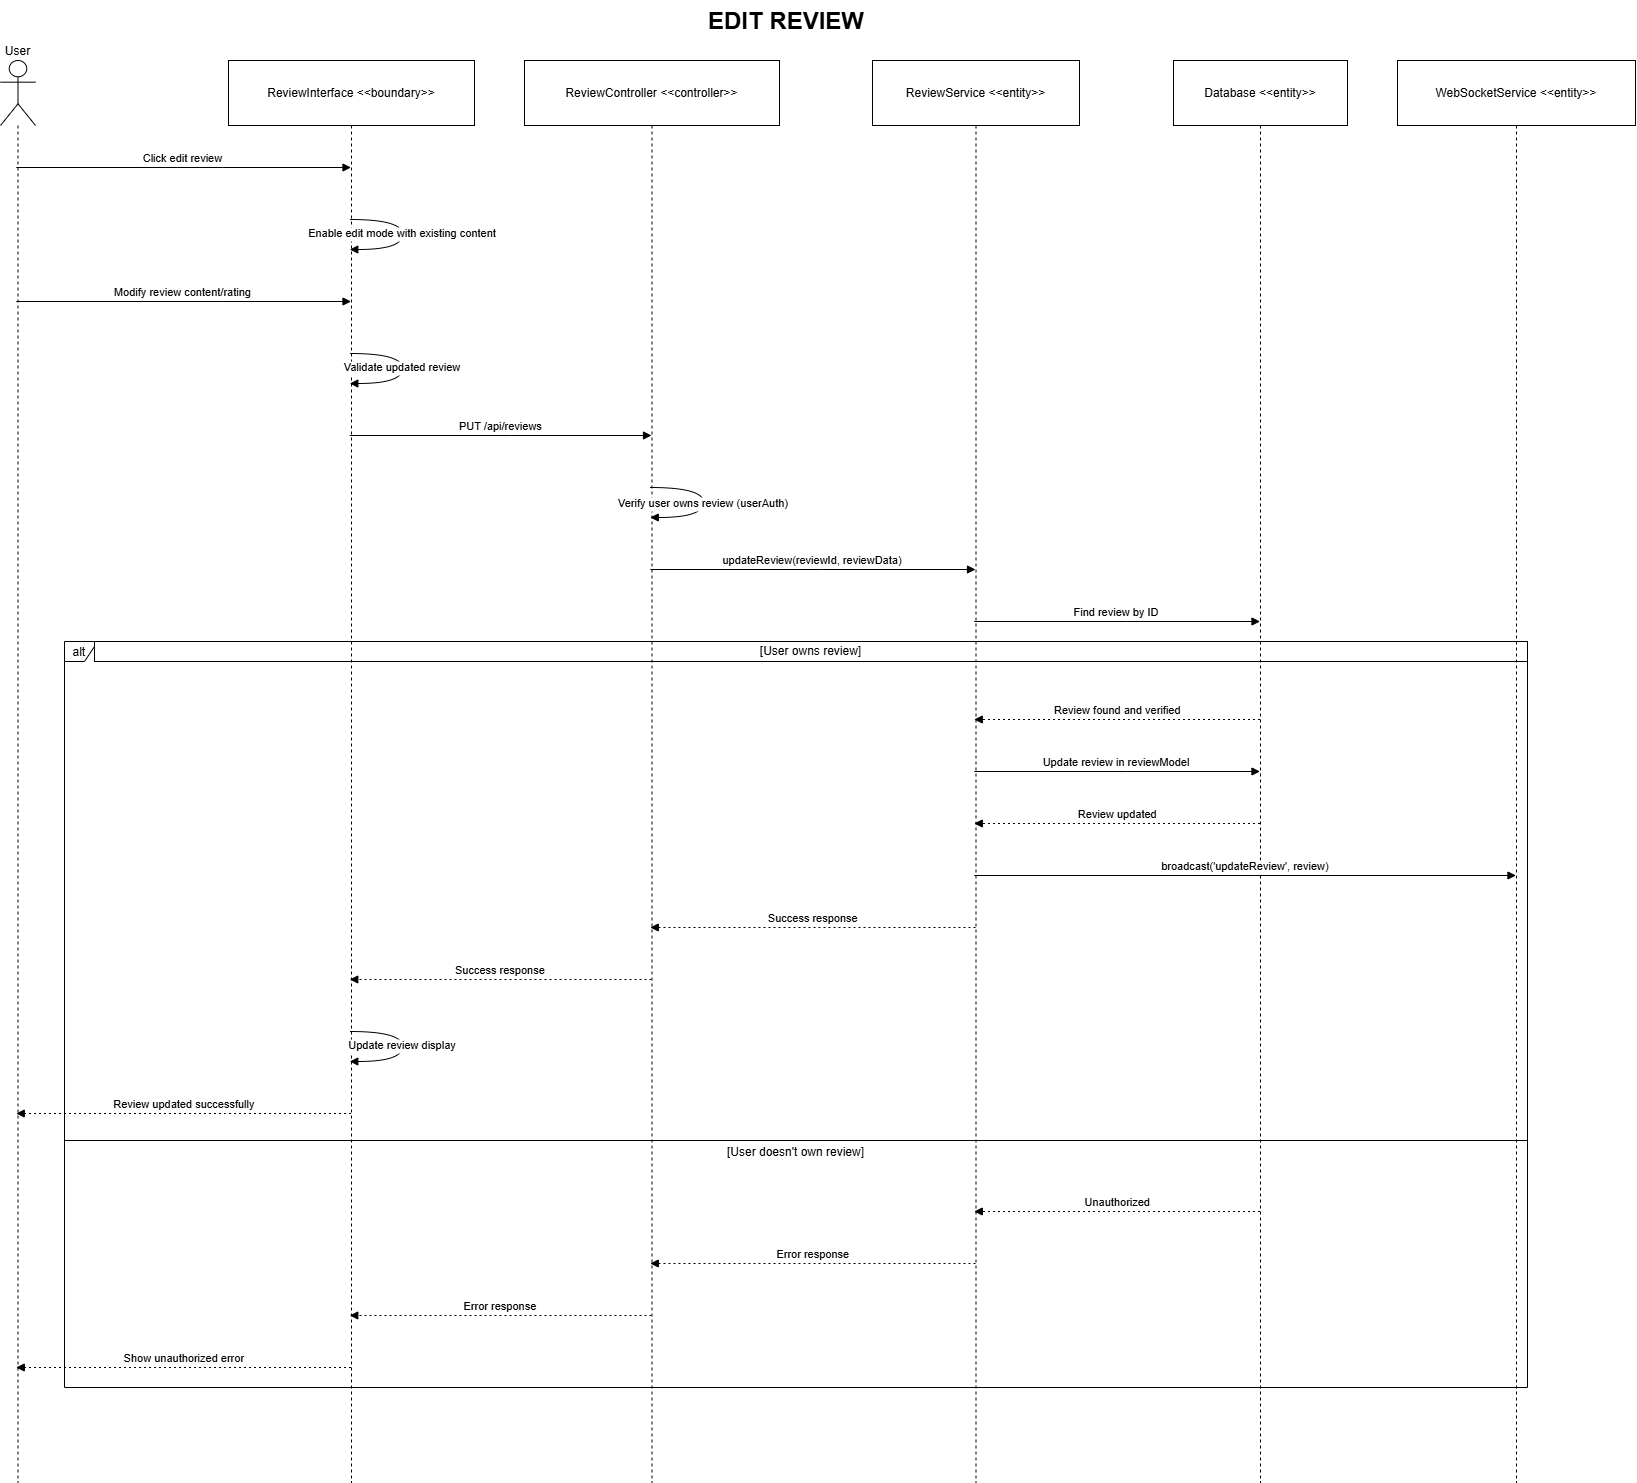

The diagram above was exported from draw.io. Its source (the exported page's mxGraphModel, read from the mxfile embedded in the PNG):
<mxGraphModel dx="3700" dy="1976" grid="1" gridSize="10" guides="1" tooltips="1" connect="1" arrows="1" fold="1" page="1" pageScale="1" pageWidth="1169" pageHeight="827" math="0" shadow="0">
  <root>
    <mxCell id="0" />
    <mxCell id="1" parent="0" />
    <mxCell id="gcXTfYZs9YNcvvMxf6m2-1" value="User" style="shape=umlLifeline;perimeter=lifelinePerimeter;whiteSpace=wrap;container=1;dropTarget=0;collapsible=0;recursiveResize=0;outlineConnect=0;portConstraint=eastwest;newEdgeStyle={&quot;edgeStyle&quot;:&quot;elbowEdgeStyle&quot;,&quot;elbow&quot;:&quot;vertical&quot;,&quot;curved&quot;:0,&quot;rounded&quot;:0};participant=umlActor;verticalAlign=bottom;labelPosition=center;verticalLabelPosition=top;align=center;size=65;" vertex="1" parent="1">
      <mxGeometry x="150" y="100" width="35" height="1422" as="geometry" />
    </mxCell>
    <mxCell id="gcXTfYZs9YNcvvMxf6m2-2" value="ReviewInterface &lt;&lt;boundary&gt;&gt;" style="shape=umlLifeline;perimeter=lifelinePerimeter;whiteSpace=wrap;container=1;dropTarget=0;collapsible=0;recursiveResize=0;outlineConnect=0;portConstraint=eastwest;newEdgeStyle={&quot;edgeStyle&quot;:&quot;elbowEdgeStyle&quot;,&quot;elbow&quot;:&quot;vertical&quot;,&quot;curved&quot;:0,&quot;rounded&quot;:0};size=65;" vertex="1" parent="1">
      <mxGeometry x="378" y="100" width="246" height="1422" as="geometry" />
    </mxCell>
    <mxCell id="gcXTfYZs9YNcvvMxf6m2-3" value="ReviewController &lt;&lt;controller&gt;&gt;" style="shape=umlLifeline;perimeter=lifelinePerimeter;whiteSpace=wrap;container=1;dropTarget=0;collapsible=0;recursiveResize=0;outlineConnect=0;portConstraint=eastwest;newEdgeStyle={&quot;edgeStyle&quot;:&quot;elbowEdgeStyle&quot;,&quot;elbow&quot;:&quot;vertical&quot;,&quot;curved&quot;:0,&quot;rounded&quot;:0};size=65;" vertex="1" parent="1">
      <mxGeometry x="674" y="100" width="255" height="1422" as="geometry" />
    </mxCell>
    <mxCell id="gcXTfYZs9YNcvvMxf6m2-4" value="ReviewService &lt;&lt;entity&gt;&gt;" style="shape=umlLifeline;perimeter=lifelinePerimeter;whiteSpace=wrap;container=1;dropTarget=0;collapsible=0;recursiveResize=0;outlineConnect=0;portConstraint=eastwest;newEdgeStyle={&quot;edgeStyle&quot;:&quot;elbowEdgeStyle&quot;,&quot;elbow&quot;:&quot;vertical&quot;,&quot;curved&quot;:0,&quot;rounded&quot;:0};size=65;" vertex="1" parent="1">
      <mxGeometry x="1022" y="100" width="207" height="1422" as="geometry" />
    </mxCell>
    <mxCell id="gcXTfYZs9YNcvvMxf6m2-5" value="Database &lt;&lt;entity&gt;&gt;" style="shape=umlLifeline;perimeter=lifelinePerimeter;whiteSpace=wrap;container=1;dropTarget=0;collapsible=0;recursiveResize=0;outlineConnect=0;portConstraint=eastwest;newEdgeStyle={&quot;edgeStyle&quot;:&quot;elbowEdgeStyle&quot;,&quot;elbow&quot;:&quot;vertical&quot;,&quot;curved&quot;:0,&quot;rounded&quot;:0};size=65;" vertex="1" parent="1">
      <mxGeometry x="1323" y="100" width="174" height="1422" as="geometry" />
    </mxCell>
    <mxCell id="gcXTfYZs9YNcvvMxf6m2-6" value="WebSocketService &lt;&lt;entity&gt;&gt;" style="shape=umlLifeline;perimeter=lifelinePerimeter;whiteSpace=wrap;container=1;dropTarget=0;collapsible=0;recursiveResize=0;outlineConnect=0;portConstraint=eastwest;newEdgeStyle={&quot;edgeStyle&quot;:&quot;elbowEdgeStyle&quot;,&quot;elbow&quot;:&quot;vertical&quot;,&quot;curved&quot;:0,&quot;rounded&quot;:0};size=65;" vertex="1" parent="1">
      <mxGeometry x="1547" y="100" width="238" height="1422" as="geometry" />
    </mxCell>
    <mxCell id="gcXTfYZs9YNcvvMxf6m2-7" value="alt" style="shape=umlFrame;dashed=0;pointerEvents=0;dropTarget=0;strokeColor=#000000;height=20;width=30" vertex="1" parent="1">
      <mxGeometry x="214" y="681" width="1463" height="746" as="geometry" />
    </mxCell>
    <mxCell id="gcXTfYZs9YNcvvMxf6m2-8" value="[User owns review]" style="text;strokeColor=#000000;fillColor=none;align=center;verticalAlign=middle;whiteSpace=wrap;" vertex="1" parent="gcXTfYZs9YNcvvMxf6m2-7">
      <mxGeometry x="30" width="1433" height="20" as="geometry" />
    </mxCell>
    <mxCell id="gcXTfYZs9YNcvvMxf6m2-9" value="[User doesn't own review]" style="shape=line;dashed=0;whiteSpace=wrap;verticalAlign=top;labelPosition=center;verticalLabelPosition=middle;align=center;strokeColor=#000000;" vertex="1" parent="gcXTfYZs9YNcvvMxf6m2-7">
      <mxGeometry y="497" width="1463" height="4" as="geometry" />
    </mxCell>
    <mxCell id="gcXTfYZs9YNcvvMxf6m2-10" value="Click edit review" style="verticalAlign=bottom;edgeStyle=elbowEdgeStyle;elbow=vertical;curved=0;rounded=0;endArrow=block;" edge="1" parent="1" source="gcXTfYZs9YNcvvMxf6m2-1" target="gcXTfYZs9YNcvvMxf6m2-2">
      <mxGeometry relative="1" as="geometry">
        <Array as="points">
          <mxPoint x="372" y="207" />
        </Array>
      </mxGeometry>
    </mxCell>
    <mxCell id="gcXTfYZs9YNcvvMxf6m2-11" value="Enable edit mode with existing content" style="curved=1;endArrow=block;rounded=0;" edge="1" parent="1" source="gcXTfYZs9YNcvvMxf6m2-2" target="gcXTfYZs9YNcvvMxf6m2-2">
      <mxGeometry relative="1" as="geometry">
        <Array as="points">
          <mxPoint x="552" y="259" />
          <mxPoint x="552" y="289" />
        </Array>
      </mxGeometry>
    </mxCell>
    <mxCell id="gcXTfYZs9YNcvvMxf6m2-12" value="Modify review content/rating" style="verticalAlign=bottom;edgeStyle=elbowEdgeStyle;elbow=vertical;curved=0;rounded=0;endArrow=block;" edge="1" parent="1" source="gcXTfYZs9YNcvvMxf6m2-1" target="gcXTfYZs9YNcvvMxf6m2-2">
      <mxGeometry relative="1" as="geometry">
        <Array as="points">
          <mxPoint x="372" y="341" />
        </Array>
      </mxGeometry>
    </mxCell>
    <mxCell id="gcXTfYZs9YNcvvMxf6m2-13" value="Validate updated review" style="curved=1;endArrow=block;rounded=0;" edge="1" parent="1" source="gcXTfYZs9YNcvvMxf6m2-2" target="gcXTfYZs9YNcvvMxf6m2-2">
      <mxGeometry relative="1" as="geometry">
        <Array as="points">
          <mxPoint x="552" y="393" />
          <mxPoint x="552" y="423" />
        </Array>
      </mxGeometry>
    </mxCell>
    <mxCell id="gcXTfYZs9YNcvvMxf6m2-14" value="PUT /api/reviews" style="verticalAlign=bottom;edgeStyle=elbowEdgeStyle;elbow=vertical;curved=0;rounded=0;endArrow=block;" edge="1" parent="1" source="gcXTfYZs9YNcvvMxf6m2-2" target="gcXTfYZs9YNcvvMxf6m2-3">
      <mxGeometry relative="1" as="geometry">
        <Array as="points">
          <mxPoint x="660" y="475" />
        </Array>
      </mxGeometry>
    </mxCell>
    <mxCell id="gcXTfYZs9YNcvvMxf6m2-15" value="Verify user owns review (userAuth)" style="curved=1;endArrow=block;rounded=0;" edge="1" parent="1" source="gcXTfYZs9YNcvvMxf6m2-3" target="gcXTfYZs9YNcvvMxf6m2-3">
      <mxGeometry relative="1" as="geometry">
        <Array as="points">
          <mxPoint x="853" y="527" />
          <mxPoint x="853" y="557" />
        </Array>
      </mxGeometry>
    </mxCell>
    <mxCell id="gcXTfYZs9YNcvvMxf6m2-16" value="updateReview(reviewId, reviewData)" style="verticalAlign=bottom;edgeStyle=elbowEdgeStyle;elbow=vertical;curved=0;rounded=0;endArrow=block;" edge="1" parent="1" source="gcXTfYZs9YNcvvMxf6m2-3" target="gcXTfYZs9YNcvvMxf6m2-4">
      <mxGeometry relative="1" as="geometry">
        <Array as="points">
          <mxPoint x="972" y="609" />
        </Array>
      </mxGeometry>
    </mxCell>
    <mxCell id="gcXTfYZs9YNcvvMxf6m2-17" value="Find review by ID" style="verticalAlign=bottom;edgeStyle=elbowEdgeStyle;elbow=vertical;curved=0;rounded=0;endArrow=block;" edge="1" parent="1" source="gcXTfYZs9YNcvvMxf6m2-4" target="gcXTfYZs9YNcvvMxf6m2-5">
      <mxGeometry relative="1" as="geometry">
        <Array as="points">
          <mxPoint x="1276" y="661" />
        </Array>
      </mxGeometry>
    </mxCell>
    <mxCell id="gcXTfYZs9YNcvvMxf6m2-18" value="Review found and verified" style="verticalAlign=bottom;edgeStyle=elbowEdgeStyle;elbow=vertical;curved=0;rounded=0;dashed=1;dashPattern=2 3;endArrow=block;" edge="1" parent="1" source="gcXTfYZs9YNcvvMxf6m2-5" target="gcXTfYZs9YNcvvMxf6m2-4">
      <mxGeometry relative="1" as="geometry">
        <Array as="points">
          <mxPoint x="1279" y="759" />
        </Array>
      </mxGeometry>
    </mxCell>
    <mxCell id="gcXTfYZs9YNcvvMxf6m2-19" value="Update review in reviewModel" style="verticalAlign=bottom;edgeStyle=elbowEdgeStyle;elbow=vertical;curved=0;rounded=0;endArrow=block;" edge="1" parent="1" source="gcXTfYZs9YNcvvMxf6m2-4" target="gcXTfYZs9YNcvvMxf6m2-5">
      <mxGeometry relative="1" as="geometry">
        <Array as="points">
          <mxPoint x="1276" y="811" />
        </Array>
      </mxGeometry>
    </mxCell>
    <mxCell id="gcXTfYZs9YNcvvMxf6m2-20" value="Review updated" style="verticalAlign=bottom;edgeStyle=elbowEdgeStyle;elbow=vertical;curved=0;rounded=0;dashed=1;dashPattern=2 3;endArrow=block;" edge="1" parent="1" source="gcXTfYZs9YNcvvMxf6m2-5" target="gcXTfYZs9YNcvvMxf6m2-4">
      <mxGeometry relative="1" as="geometry">
        <Array as="points">
          <mxPoint x="1279" y="863" />
        </Array>
      </mxGeometry>
    </mxCell>
    <mxCell id="gcXTfYZs9YNcvvMxf6m2-21" value="broadcast('updateReview', review)" style="verticalAlign=bottom;edgeStyle=elbowEdgeStyle;elbow=vertical;curved=0;rounded=0;endArrow=block;" edge="1" parent="1" source="gcXTfYZs9YNcvvMxf6m2-4" target="gcXTfYZs9YNcvvMxf6m2-6">
      <mxGeometry relative="1" as="geometry">
        <Array as="points">
          <mxPoint x="1404" y="915" />
        </Array>
      </mxGeometry>
    </mxCell>
    <mxCell id="gcXTfYZs9YNcvvMxf6m2-22" value="Success response" style="verticalAlign=bottom;edgeStyle=elbowEdgeStyle;elbow=vertical;curved=0;rounded=0;dashed=1;dashPattern=2 3;endArrow=block;" edge="1" parent="1" source="gcXTfYZs9YNcvvMxf6m2-4" target="gcXTfYZs9YNcvvMxf6m2-3">
      <mxGeometry relative="1" as="geometry">
        <Array as="points">
          <mxPoint x="975" y="967" />
        </Array>
      </mxGeometry>
    </mxCell>
    <mxCell id="gcXTfYZs9YNcvvMxf6m2-23" value="Success response" style="verticalAlign=bottom;edgeStyle=elbowEdgeStyle;elbow=vertical;curved=0;rounded=0;dashed=1;dashPattern=2 3;endArrow=block;" edge="1" parent="1" source="gcXTfYZs9YNcvvMxf6m2-3" target="gcXTfYZs9YNcvvMxf6m2-2">
      <mxGeometry relative="1" as="geometry">
        <Array as="points">
          <mxPoint x="663" y="1019" />
        </Array>
      </mxGeometry>
    </mxCell>
    <mxCell id="gcXTfYZs9YNcvvMxf6m2-24" value="Update review display" style="curved=1;endArrow=block;rounded=0;" edge="1" parent="1" source="gcXTfYZs9YNcvvMxf6m2-2" target="gcXTfYZs9YNcvvMxf6m2-2">
      <mxGeometry relative="1" as="geometry">
        <Array as="points">
          <mxPoint x="552" y="1071" />
          <mxPoint x="552" y="1101" />
        </Array>
      </mxGeometry>
    </mxCell>
    <mxCell id="gcXTfYZs9YNcvvMxf6m2-25" value="Review updated successfully" style="verticalAlign=bottom;edgeStyle=elbowEdgeStyle;elbow=vertical;curved=0;rounded=0;dashed=1;dashPattern=2 3;endArrow=block;" edge="1" parent="1" source="gcXTfYZs9YNcvvMxf6m2-2" target="gcXTfYZs9YNcvvMxf6m2-1">
      <mxGeometry relative="1" as="geometry">
        <Array as="points">
          <mxPoint x="375" y="1153" />
        </Array>
      </mxGeometry>
    </mxCell>
    <mxCell id="gcXTfYZs9YNcvvMxf6m2-26" value="Unauthorized" style="verticalAlign=bottom;edgeStyle=elbowEdgeStyle;elbow=vertical;curved=0;rounded=0;dashed=1;dashPattern=2 3;endArrow=block;" edge="1" parent="1" source="gcXTfYZs9YNcvvMxf6m2-5" target="gcXTfYZs9YNcvvMxf6m2-4">
      <mxGeometry relative="1" as="geometry">
        <Array as="points">
          <mxPoint x="1279" y="1251" />
        </Array>
      </mxGeometry>
    </mxCell>
    <mxCell id="gcXTfYZs9YNcvvMxf6m2-27" value="Error response" style="verticalAlign=bottom;edgeStyle=elbowEdgeStyle;elbow=vertical;curved=0;rounded=0;dashed=1;dashPattern=2 3;endArrow=block;" edge="1" parent="1" source="gcXTfYZs9YNcvvMxf6m2-4" target="gcXTfYZs9YNcvvMxf6m2-3">
      <mxGeometry relative="1" as="geometry">
        <Array as="points">
          <mxPoint x="975" y="1303" />
        </Array>
      </mxGeometry>
    </mxCell>
    <mxCell id="gcXTfYZs9YNcvvMxf6m2-28" value="Error response" style="verticalAlign=bottom;edgeStyle=elbowEdgeStyle;elbow=vertical;curved=0;rounded=0;dashed=1;dashPattern=2 3;endArrow=block;" edge="1" parent="1" source="gcXTfYZs9YNcvvMxf6m2-3" target="gcXTfYZs9YNcvvMxf6m2-2">
      <mxGeometry relative="1" as="geometry">
        <Array as="points">
          <mxPoint x="663" y="1355" />
        </Array>
      </mxGeometry>
    </mxCell>
    <mxCell id="gcXTfYZs9YNcvvMxf6m2-29" value="Show unauthorized error" style="verticalAlign=bottom;edgeStyle=elbowEdgeStyle;elbow=vertical;curved=0;rounded=0;dashed=1;dashPattern=2 3;endArrow=block;" edge="1" parent="1" source="gcXTfYZs9YNcvvMxf6m2-2" target="gcXTfYZs9YNcvvMxf6m2-1">
      <mxGeometry relative="1" as="geometry">
        <Array as="points">
          <mxPoint x="375" y="1407" />
        </Array>
      </mxGeometry>
    </mxCell>
    <mxCell id="gcXTfYZs9YNcvvMxf6m2-30" value="&lt;h1 style=&quot;margin-top: 0px;&quot;&gt;EDIT REVIEW&lt;/h1&gt;" style="text;html=1;whiteSpace=wrap;overflow=hidden;rounded=0;" vertex="1" parent="1">
      <mxGeometry x="855.5" y="40" width="180" height="120" as="geometry" />
    </mxCell>
  </root>
</mxGraphModel>